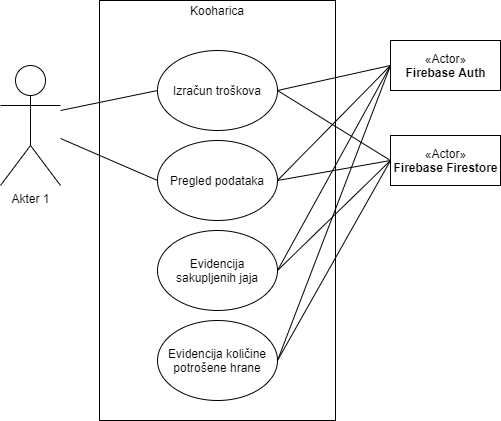

The diagram above was exported from draw.io. Its source (the exported page's mxGraphModel, read from the mxfile embedded in the PNG):
<mxGraphModel dx="734" dy="601" grid="1" gridSize="10" guides="1" tooltips="1" connect="1" arrows="1" fold="1" page="1" pageScale="1" pageWidth="827" pageHeight="1169" math="0" shadow="0">
  <root>
    <mxCell id="0" />
    <mxCell id="1" parent="0" />
    <mxCell id="jX7p9ODw6ThJtBg9-2f8-1" value="Akter 1" style="shape=umlActor;verticalLabelPosition=bottom;verticalAlign=top;html=1;" parent="1" vertex="1">
      <mxGeometry x="310" y="165" width="60" height="120" as="geometry" />
    </mxCell>
    <mxCell id="jX7p9ODw6ThJtBg9-2f8-2" value="" style="rounded=0;whiteSpace=wrap;html=1;" parent="1" vertex="1">
      <mxGeometry x="409" y="100" width="236" height="420" as="geometry" />
    </mxCell>
    <mxCell id="jX7p9ODw6ThJtBg9-2f8-3" value="Kooharica" style="text;html=1;strokeColor=none;fillColor=none;align=center;verticalAlign=middle;whiteSpace=wrap;rounded=0;" parent="1" vertex="1">
      <mxGeometry x="507" y="100" width="40" height="20" as="geometry" />
    </mxCell>
    <mxCell id="jX7p9ODw6ThJtBg9-2f8-6" value="Izračun troškova" style="ellipse;whiteSpace=wrap;html=1;" parent="1" vertex="1">
      <mxGeometry x="467" y="150" width="120" height="80" as="geometry" />
    </mxCell>
    <mxCell id="jX7p9ODw6ThJtBg9-2f8-7" value="Pregled podataka" style="ellipse;whiteSpace=wrap;html=1;" parent="1" vertex="1">
      <mxGeometry x="467" y="240" width="120" height="80" as="geometry" />
    </mxCell>
    <mxCell id="jX7p9ODw6ThJtBg9-2f8-9" value="«Actor»&lt;br&gt;&lt;b&gt;Firebase Auth&lt;/b&gt;" style="html=1;" parent="1" vertex="1">
      <mxGeometry x="700" y="140" width="110" height="50" as="geometry" />
    </mxCell>
    <mxCell id="jX7p9ODw6ThJtBg9-2f8-10" value="«Actor»&lt;br&gt;&lt;b&gt;Firebase Firestore&lt;/b&gt;" style="html=1;" parent="1" vertex="1">
      <mxGeometry x="700" y="235" width="110" height="50" as="geometry" />
    </mxCell>
    <mxCell id="jX7p9ODw6ThJtBg9-2f8-11" value="" style="endArrow=none;html=1;entryX=0;entryY=0.5;entryDx=0;entryDy=0;" parent="1" target="jX7p9ODw6ThJtBg9-2f8-6" edge="1">
      <mxGeometry width="50" height="50" relative="1" as="geometry">
        <mxPoint x="370" y="210" as="sourcePoint" />
        <mxPoint x="420" y="160" as="targetPoint" />
      </mxGeometry>
    </mxCell>
    <mxCell id="jX7p9ODw6ThJtBg9-2f8-12" value="" style="endArrow=none;html=1;entryX=0;entryY=0.5;entryDx=0;entryDy=0;exitX=1;exitY=0.5;exitDx=0;exitDy=0;" parent="1" source="jX7p9ODw6ThJtBg9-2f8-6" target="jX7p9ODw6ThJtBg9-2f8-9" edge="1">
      <mxGeometry width="50" height="50" relative="1" as="geometry">
        <mxPoint x="380" y="220" as="sourcePoint" />
        <mxPoint x="482" y="200" as="targetPoint" />
      </mxGeometry>
    </mxCell>
    <mxCell id="jX7p9ODw6ThJtBg9-2f8-13" value="" style="endArrow=none;html=1;entryX=0;entryY=0.5;entryDx=0;entryDy=0;" parent="1" source="jX7p9ODw6ThJtBg9-2f8-1" target="jX7p9ODw6ThJtBg9-2f8-7" edge="1">
      <mxGeometry width="50" height="50" relative="1" as="geometry">
        <mxPoint x="390" y="230" as="sourcePoint" />
        <mxPoint x="492" y="210" as="targetPoint" />
      </mxGeometry>
    </mxCell>
    <mxCell id="jX7p9ODw6ThJtBg9-2f8-14" value="" style="endArrow=none;html=1;entryX=0;entryY=0.5;entryDx=0;entryDy=0;exitX=1;exitY=0.5;exitDx=0;exitDy=0;" parent="1" source="jX7p9ODw6ThJtBg9-2f8-7" target="jX7p9ODw6ThJtBg9-2f8-10" edge="1">
      <mxGeometry width="50" height="50" relative="1" as="geometry">
        <mxPoint x="400" y="240" as="sourcePoint" />
        <mxPoint x="502" y="220" as="targetPoint" />
      </mxGeometry>
    </mxCell>
    <mxCell id="jX7p9ODw6ThJtBg9-2f8-15" value="" style="endArrow=none;html=1;entryX=0;entryY=0.5;entryDx=0;entryDy=0;exitX=1;exitY=0.5;exitDx=0;exitDy=0;" parent="1" source="jX7p9ODw6ThJtBg9-2f8-7" target="jX7p9ODw6ThJtBg9-2f8-9" edge="1">
      <mxGeometry width="50" height="50" relative="1" as="geometry">
        <mxPoint x="410" y="250" as="sourcePoint" />
        <mxPoint x="512" y="230" as="targetPoint" />
      </mxGeometry>
    </mxCell>
    <mxCell id="jX7p9ODw6ThJtBg9-2f8-16" value="" style="endArrow=none;html=1;entryX=0;entryY=0.5;entryDx=0;entryDy=0;exitX=1;exitY=0.5;exitDx=0;exitDy=0;" parent="1" source="jX7p9ODw6ThJtBg9-2f8-6" target="jX7p9ODw6ThJtBg9-2f8-10" edge="1">
      <mxGeometry width="50" height="50" relative="1" as="geometry">
        <mxPoint x="420" y="260" as="sourcePoint" />
        <mxPoint x="522" y="240" as="targetPoint" />
      </mxGeometry>
    </mxCell>
    <mxCell id="ucBe60L_2Qvl-A03Opd0-1" value="Evidencija sakupljenih jaja" style="ellipse;whiteSpace=wrap;html=1;" vertex="1" parent="1">
      <mxGeometry x="467" y="330" width="120" height="80" as="geometry" />
    </mxCell>
    <mxCell id="ucBe60L_2Qvl-A03Opd0-2" value="Evidencija količine potrošene hrane" style="ellipse;whiteSpace=wrap;html=1;" vertex="1" parent="1">
      <mxGeometry x="467" y="420" width="120" height="80" as="geometry" />
    </mxCell>
    <mxCell id="ucBe60L_2Qvl-A03Opd0-3" value="" style="endArrow=none;html=1;entryX=0;entryY=0.5;entryDx=0;entryDy=0;exitX=1;exitY=0.5;exitDx=0;exitDy=0;" edge="1" parent="1" source="ucBe60L_2Qvl-A03Opd0-1" target="jX7p9ODw6ThJtBg9-2f8-9">
      <mxGeometry width="50" height="50" relative="1" as="geometry">
        <mxPoint x="597" y="290" as="sourcePoint" />
        <mxPoint x="710" y="175" as="targetPoint" />
      </mxGeometry>
    </mxCell>
    <mxCell id="ucBe60L_2Qvl-A03Opd0-4" value="" style="endArrow=none;html=1;entryX=0;entryY=0.5;entryDx=0;entryDy=0;exitX=1;exitY=0.5;exitDx=0;exitDy=0;" edge="1" parent="1" source="ucBe60L_2Qvl-A03Opd0-2" target="jX7p9ODw6ThJtBg9-2f8-9">
      <mxGeometry width="50" height="50" relative="1" as="geometry">
        <mxPoint x="597" y="380" as="sourcePoint" />
        <mxPoint x="710" y="175" as="targetPoint" />
      </mxGeometry>
    </mxCell>
    <mxCell id="ucBe60L_2Qvl-A03Opd0-5" value="" style="endArrow=none;html=1;entryX=0;entryY=0.5;entryDx=0;entryDy=0;exitX=1;exitY=0.5;exitDx=0;exitDy=0;" edge="1" parent="1" source="ucBe60L_2Qvl-A03Opd0-1" target="jX7p9ODw6ThJtBg9-2f8-10">
      <mxGeometry width="50" height="50" relative="1" as="geometry">
        <mxPoint x="607" y="390" as="sourcePoint" />
        <mxPoint x="720" y="185" as="targetPoint" />
      </mxGeometry>
    </mxCell>
    <mxCell id="ucBe60L_2Qvl-A03Opd0-6" value="" style="endArrow=none;html=1;entryX=0;entryY=0.5;entryDx=0;entryDy=0;exitX=1;exitY=0.5;exitDx=0;exitDy=0;" edge="1" parent="1" source="ucBe60L_2Qvl-A03Opd0-2" target="jX7p9ODw6ThJtBg9-2f8-10">
      <mxGeometry width="50" height="50" relative="1" as="geometry">
        <mxPoint x="597" y="380" as="sourcePoint" />
        <mxPoint x="710" y="270" as="targetPoint" />
      </mxGeometry>
    </mxCell>
  </root>
</mxGraphModel>